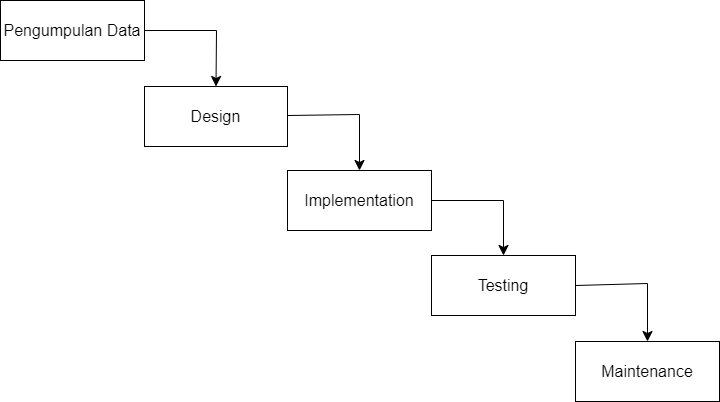

The diagram above was exported from draw.io. Its source (the exported page's mxGraphModel, read from the mxfile embedded in the PNG):
<mxGraphModel dx="936" dy="663" grid="0" gridSize="10" guides="1" tooltips="1" connect="1" arrows="1" fold="1" page="0" pageScale="1" pageWidth="850" pageHeight="1100" math="0" shadow="0">
  <root>
    <mxCell id="0" />
    <mxCell id="1" parent="0" />
    <mxCell id="nC75Mscx2gvknKuTDFiw-10" style="edgeStyle=none;rounded=0;orthogonalLoop=1;jettySize=auto;html=1;exitX=1;exitY=0.5;exitDx=0;exitDy=0;fontSize=12;startSize=8;endSize=8;entryX=0.5;entryY=0;entryDx=0;entryDy=0;" edge="1" parent="1" source="nC75Mscx2gvknKuTDFiw-1" target="nC75Mscx2gvknKuTDFiw-2">
      <mxGeometry relative="1" as="geometry">
        <mxPoint x="277.9999694824219" y="84" as="targetPoint" />
        <Array as="points">
          <mxPoint x="282" y="84" />
        </Array>
      </mxGeometry>
    </mxCell>
    <mxCell id="nC75Mscx2gvknKuTDFiw-1" value="Pengumpulan Data" style="rounded=0;whiteSpace=wrap;html=1;fontSize=16;" vertex="1" parent="1">
      <mxGeometry x="66" y="54" width="144" height="60" as="geometry" />
    </mxCell>
    <mxCell id="nC75Mscx2gvknKuTDFiw-11" style="edgeStyle=none;rounded=0;orthogonalLoop=1;jettySize=auto;html=1;entryX=0.5;entryY=0;entryDx=0;entryDy=0;fontSize=12;startSize=8;endSize=8;" edge="1" parent="1" source="nC75Mscx2gvknKuTDFiw-2" target="nC75Mscx2gvknKuTDFiw-3">
      <mxGeometry relative="1" as="geometry">
        <Array as="points">
          <mxPoint x="425" y="168" />
        </Array>
      </mxGeometry>
    </mxCell>
    <mxCell id="nC75Mscx2gvknKuTDFiw-2" value="Design" style="rounded=0;whiteSpace=wrap;html=1;fontSize=16;" vertex="1" parent="1">
      <mxGeometry x="210" y="140" width="143" height="60" as="geometry" />
    </mxCell>
    <mxCell id="nC75Mscx2gvknKuTDFiw-12" style="edgeStyle=none;rounded=0;orthogonalLoop=1;jettySize=auto;html=1;entryX=0.5;entryY=0;entryDx=0;entryDy=0;fontSize=12;startSize=8;endSize=8;" edge="1" parent="1" source="nC75Mscx2gvknKuTDFiw-3" target="nC75Mscx2gvknKuTDFiw-4">
      <mxGeometry relative="1" as="geometry">
        <Array as="points">
          <mxPoint x="569" y="254" />
        </Array>
      </mxGeometry>
    </mxCell>
    <mxCell id="nC75Mscx2gvknKuTDFiw-3" value="Implementation" style="rounded=0;whiteSpace=wrap;html=1;fontSize=16;" vertex="1" parent="1">
      <mxGeometry x="353" y="224" width="144" height="60" as="geometry" />
    </mxCell>
    <mxCell id="nC75Mscx2gvknKuTDFiw-13" style="edgeStyle=none;rounded=0;orthogonalLoop=1;jettySize=auto;html=1;exitX=1;exitY=0.5;exitDx=0;exitDy=0;entryX=0.5;entryY=0;entryDx=0;entryDy=0;fontSize=12;startSize=8;endSize=8;" edge="1" parent="1" source="nC75Mscx2gvknKuTDFiw-4" target="nC75Mscx2gvknKuTDFiw-5">
      <mxGeometry relative="1" as="geometry">
        <Array as="points">
          <mxPoint x="713" y="337" />
        </Array>
      </mxGeometry>
    </mxCell>
    <mxCell id="nC75Mscx2gvknKuTDFiw-4" value="Testing" style="rounded=0;whiteSpace=wrap;html=1;fontSize=16;" vertex="1" parent="1">
      <mxGeometry x="497" y="309" width="144" height="60" as="geometry" />
    </mxCell>
    <mxCell id="nC75Mscx2gvknKuTDFiw-5" value="Maintenance" style="rounded=0;whiteSpace=wrap;html=1;fontSize=16;" vertex="1" parent="1">
      <mxGeometry x="641" y="395" width="144" height="60" as="geometry" />
    </mxCell>
  </root>
</mxGraphModel>